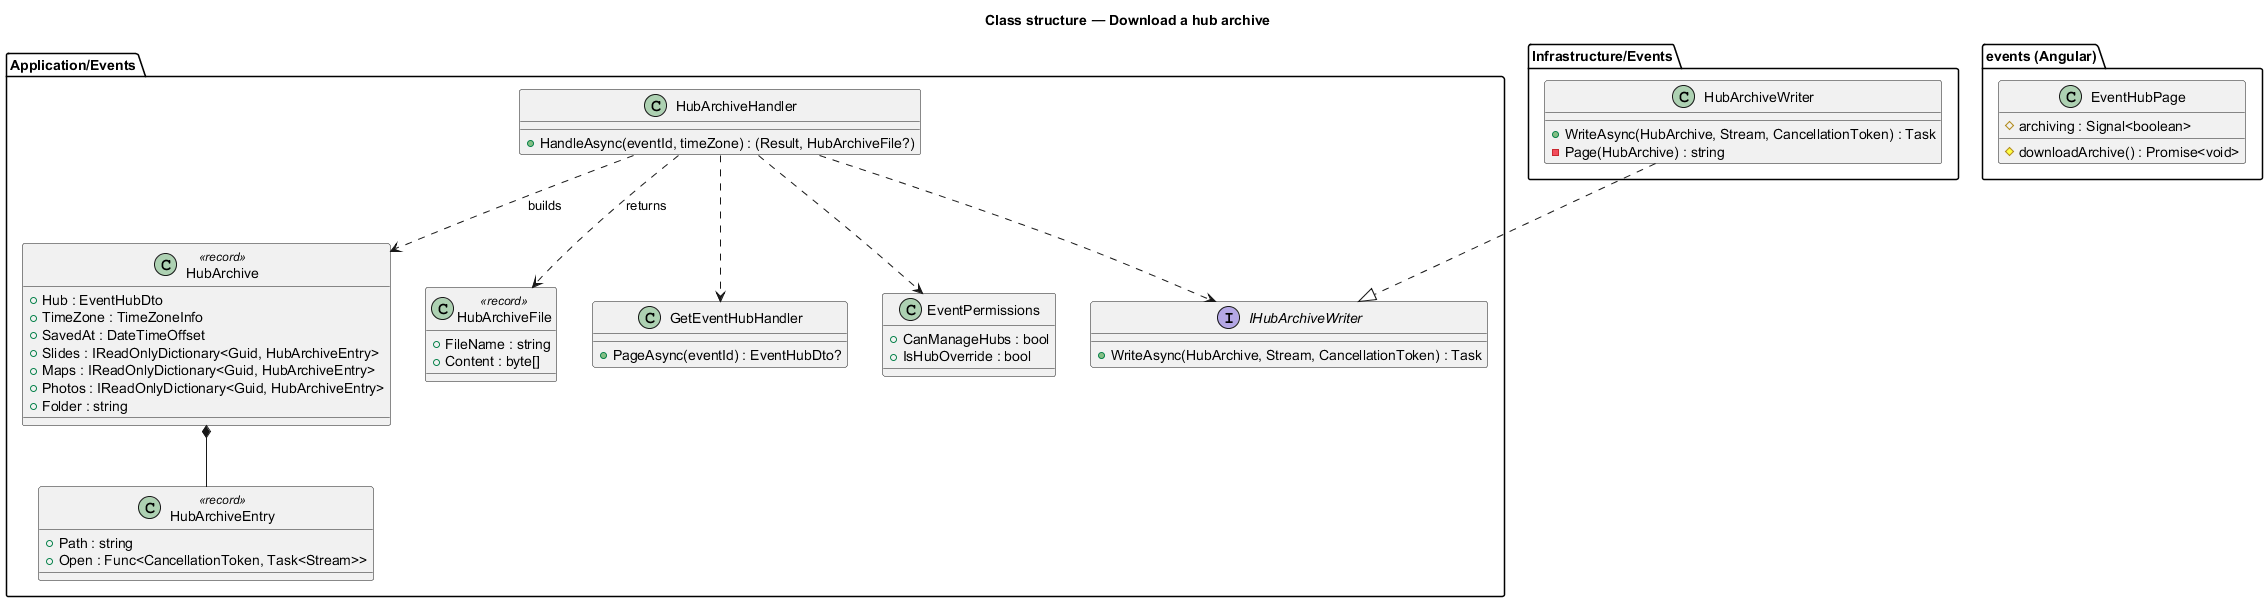

The diagram above was rendered by PlantUML. Its source (embedded in the PNG):
@startuml
title Class structure — Download a hub archive
package "Application/Events" {
  class HubArchiveHandler {
    +HandleAsync(eventId, timeZone) : (Result, HubArchiveFile?)
  }
  class HubArchive <<record>> {
    +Hub : EventHubDto
    +TimeZone : TimeZoneInfo
    +SavedAt : DateTimeOffset
    +Slides : IReadOnlyDictionary<Guid, HubArchiveEntry>
    +Maps : IReadOnlyDictionary<Guid, HubArchiveEntry>
    +Photos : IReadOnlyDictionary<Guid, HubArchiveEntry>
    +Folder : string
  }
  class HubArchiveEntry <<record>> {
    +Path : string
    +Open : Func<CancellationToken, Task<Stream>>
  }
  class HubArchiveFile <<record>> {
    +FileName : string
    +Content : byte[]
  }
  interface IHubArchiveWriter {
    +WriteAsync(HubArchive, Stream, CancellationToken) : Task
  }
  class GetEventHubHandler {
    +PageAsync(eventId) : EventHubDto?
  }
  class EventPermissions {
    +CanManageHubs : bool
    +IsHubOverride : bool
  }
}
package "Infrastructure/Events" {
  class HubArchiveWriter {
    +WriteAsync(HubArchive, Stream, CancellationToken) : Task
    -Page(HubArchive) : string
  }
}
package "events (Angular)" {
  class EventHubPage {
    #archiving : Signal<boolean>
    #downloadArchive() : Promise<void>
  }
}
HubArchiveHandler ..> GetEventHubHandler
HubArchiveHandler ..> EventPermissions
HubArchiveHandler ..> IHubArchiveWriter
HubArchiveHandler ..> HubArchive : builds
HubArchive *-- HubArchiveEntry
HubArchiveHandler ..> HubArchiveFile : returns
HubArchiveWriter ..|> IHubArchiveWriter
@enduml